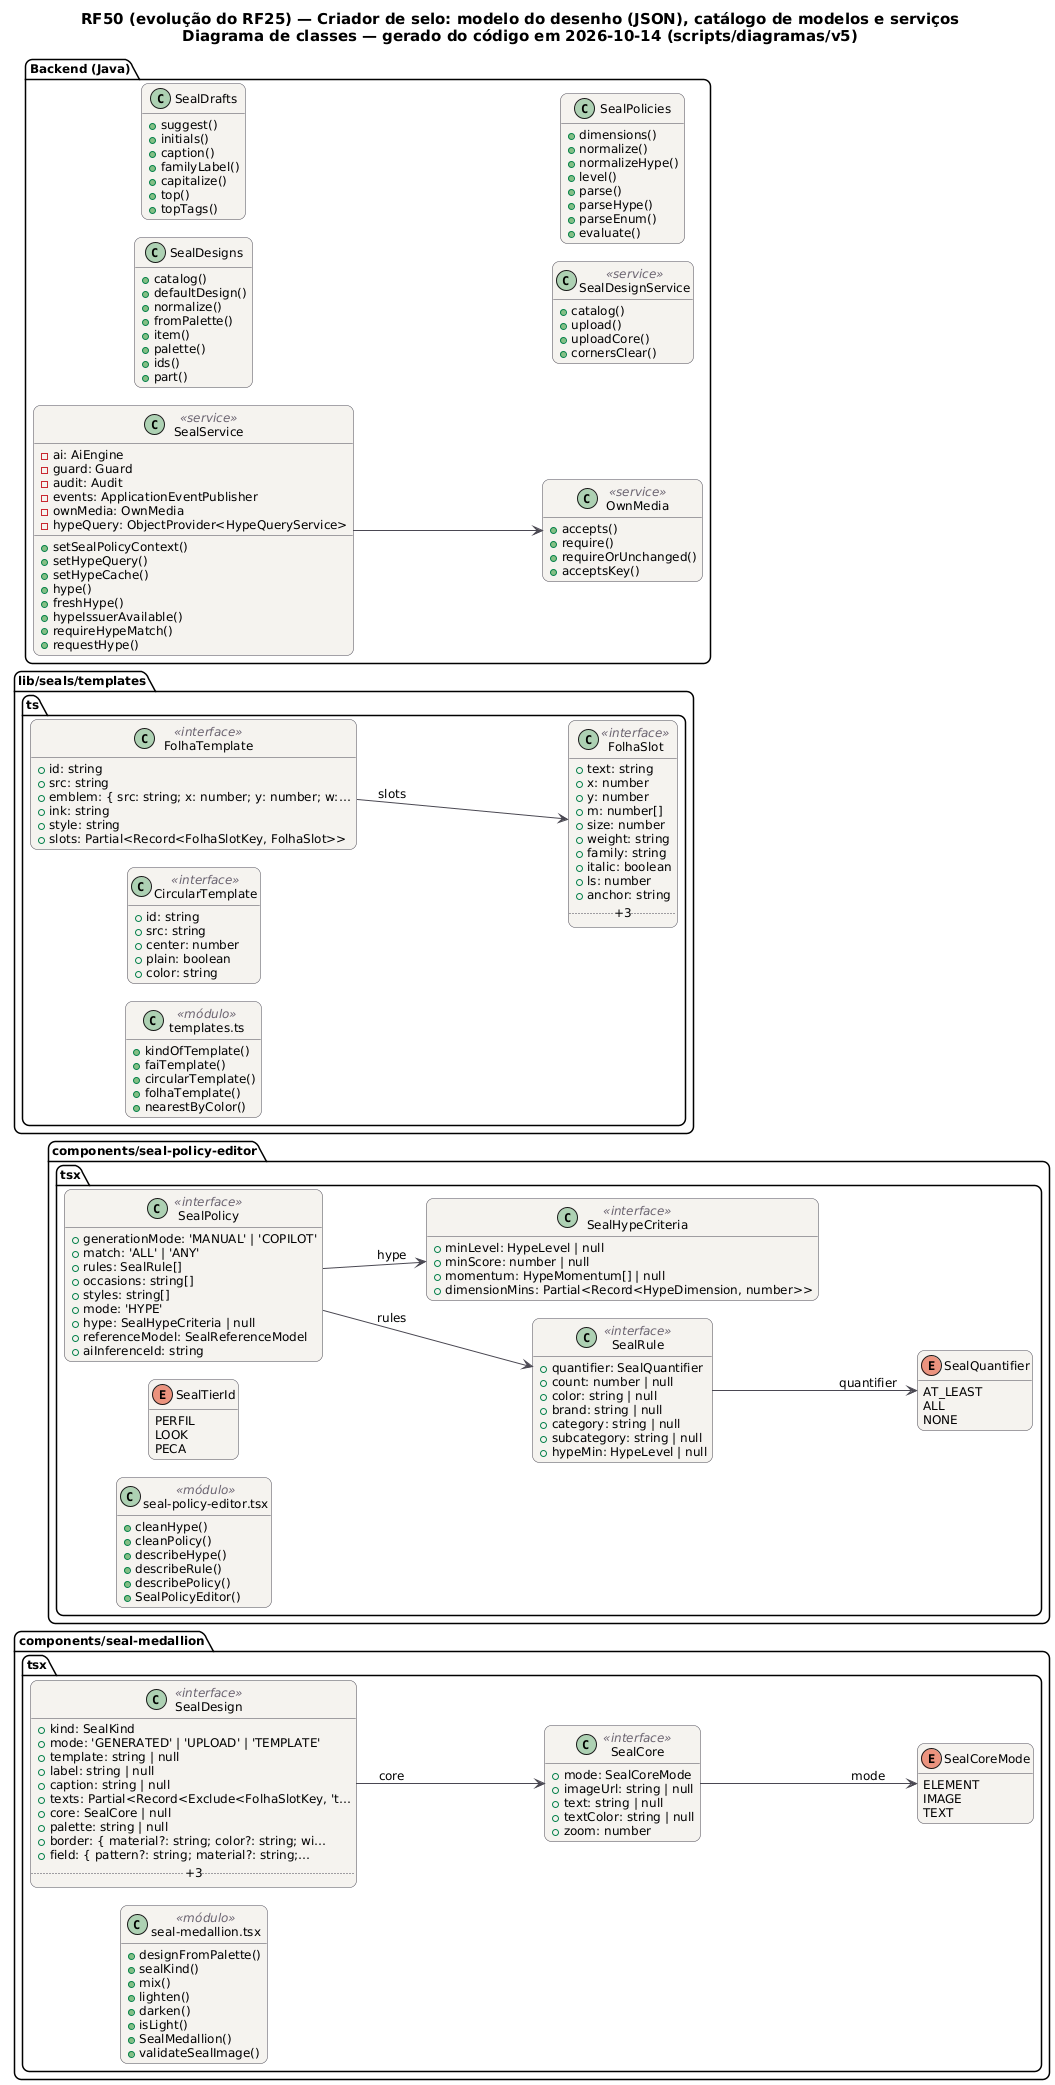

The diagram above was rendered by PlantUML. Its source (embedded in the PNG):
@startuml RF50_Classes
!pragma layout smetana
skinparam backgroundColor #FFFFFF
skinparam shadowing false
skinparam defaultFontName "DejaVu Sans"
skinparam defaultFontSize 12
skinparam titleFontSize 15
skinparam roundcorner 14
skinparam ArrowColor #52606D
skinparam note {
  BackgroundColor #FFFDEB
  BorderColor #D8CE78
  FontColor #554F24
}
skinparam class {
  BackgroundColor #F4F2EF
  BorderColor #4A4852
  ArrowColor #4A4852
  StereotypeFontColor #6B6470
}
hide empty members
left to right direction
title RF50 (evolução do RF25) — Criador de selo: modelo do desenho (JSON), catálogo de modelos e serviços\nDiagrama de classes — gerado do código em 2026-10-14 (scripts/diagramas/v5)

package "components/seal-medallion.tsx" {
  class SealDesign as "SealDesign" <<interface>> {
    +kind: SealKind
    +mode: 'GENERATED' | 'UPLOAD' | 'TEMPLATE'
    +template: string | null
    +label: string | null
    +caption: string | null
    +texts: Partial<Record<Exclude<FolhaSlotKey, 't…
    +core: SealCore | null
    +palette: string | null
    +border: { material?: string; color?: string; wi…
    +field: { pattern?: string; material?: string;…
    .. +3 ..
  }
  class SealCore as "SealCore" <<interface>> {
    +mode: SealCoreMode
    +imageUrl: string | null
    +text: string | null
    +textColor: string | null
    +zoom: number
  }
  enum SealCoreMode as "SealCoreMode" {
    ELEMENT
    IMAGE
    TEXT
  }
  class mod_seal_medallion_tsx as "seal-medallion.tsx" <<módulo>> {
    +designFromPalette()
    +sealKind()
    +mix()
    +lighten()
    +darken()
    +isLight()
    +SealMedallion()
    +validateSealImage()
  }
}
package "components/seal-policy-editor.tsx" {
  class SealPolicy as "SealPolicy" <<interface>> {
    +generationMode: 'MANUAL' | 'COPILOT'
    +match: 'ALL' | 'ANY'
    +rules: SealRule[]
    +occasions: string[]
    +styles: string[]
    +mode: 'HYPE'
    +hype: SealHypeCriteria | null
    +referenceModel: SealReferenceModel
    +aiInferenceId: string
  }
  class SealRule as "SealRule" <<interface>> {
    +quantifier: SealQuantifier
    +count: number | null
    +color: string | null
    +brand: string | null
    +category: string | null
    +subcategory: string | null
    +hypeMin: HypeLevel | null
  }
  class SealHypeCriteria as "SealHypeCriteria" <<interface>> {
    +minLevel: HypeLevel | null
    +minScore: number | null
    +momentum: HypeMomentum[] | null
    +dimensionMins: Partial<Record<HypeDimension, number>>
  }
  enum SealQuantifier as "SealQuantifier" {
    AT_LEAST
    ALL
    NONE
  }
  enum SealTierId as "SealTierId" {
    PERFIL
    LOOK
    PECA
  }
  class mod_seal_policy_editor_tsx as "seal-policy-editor.tsx" <<módulo>> {
    +cleanHype()
    +cleanPolicy()
    +describeHype()
    +describeRule()
    +describePolicy()
    +SealPolicyEditor()
  }
}
package "lib/seals/templates.ts" {
  class FolhaSlot as "FolhaSlot" <<interface>> {
    +text: string
    +x: number
    +y: number
    +m: number[]
    +size: number
    +weight: string
    +family: string
    +italic: boolean
    +ls: number
    +anchor: string
    .. +3 ..
  }
  class FolhaTemplate as "FolhaTemplate" <<interface>> {
    +id: string
    +src: string
    +emblem: { src: string; x: number; y: number; w:…
    +ink: string
    +style: string
    +slots: Partial<Record<FolhaSlotKey, FolhaSlot>>
  }
  class CircularTemplate as "CircularTemplate" <<interface>> {
    +id: string
    +src: string
    +center: number
    +plain: boolean
    +color: string
  }
  class mod_templates_ts as "templates.ts" <<módulo>> {
    +kindOfTemplate()
    +faiTemplate()
    +circularTemplate()
    +folhaTemplate()
    +nearestByColor()
  }
}
package "Backend (Java)" {
  class SealDesigns  {
    +catalog()
    +defaultDesign()
    +normalize()
    +fromPalette()
    +item()
    +palette()
    +ids()
    +part()
  }
  class SealDrafts  {
    +suggest()
    +initials()
    +caption()
    +familyLabel()
    +capitalize()
    +top()
    +topTags()
  }
  class OwnMedia <<service>> {
    +accepts()
    +require()
    +requireOrUnchanged()
    +acceptsKey()
  }
  class SealDesignService <<service>> {
    +catalog()
    +upload()
    +uploadCore()
    +cornersClear()
  }
  class SealPolicies  {
    +dimensions()
    +normalize()
    +normalizeHype()
    +level()
    +parse()
    +parseHype()
    +parseEnum()
    +evaluate()
  }
  class SealService <<service>> {
    -ai: AiEngine
    -guard: Guard
    -audit: Audit
    -events: ApplicationEventPublisher
    -ownMedia: OwnMedia
    -hypeQuery: ObjectProvider<HypeQueryService>
    +setSealPolicyContext()
    +setHypeQuery()
    +setHypeCache()
    +hype()
    +freshHype()
    +hypeIssuerAvailable()
    +requireHypeMatch()
    +requestHype()
  }
}
SealService --> OwnMedia
FolhaTemplate --> FolhaSlot : slots
SealCore --> SealCoreMode : mode
SealDesign --> SealCore : core
SealPolicy --> SealHypeCriteria : hype
SealPolicy --> SealRule : rules
SealRule --> SealQuantifier : quantifier
@enduml